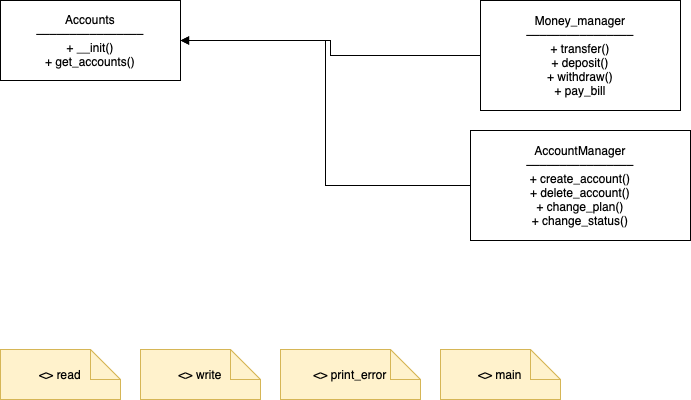

The diagram above was exported from draw.io. Its source (the exported page's mxGraphModel, read from the mxfile embedded in the PNG):
<mxGraphModel dx="954" dy="553" grid="1" gridSize="10" guides="1" tooltips="1" connect="1" arrows="1" fold="1" page="1" pageScale="1" pageWidth="1169" pageHeight="827" math="0" shadow="0">
  <root>
    <mxCell id="0" />
    <mxCell id="1" parent="0" />
    <mxCell id="2" value="Accounts&#10;––––––––––––––––&#10;+ __init()&#10;+ get_accounts()" style="shape=umlClass;whiteSpace=wrap;html=1;" parent="1" vertex="1">
      <mxGeometry x="40" y="40" width="180" height="80" as="geometry" />
    </mxCell>
    <mxCell id="3" value="AccountManager&lt;br&gt;––––––––––––––––&lt;br&gt;+ create_account()&lt;br&gt;+ delete_account()&lt;br&gt;+ change_plan()&lt;br&gt;+ change_status()" style="shape=umlClass;whiteSpace=wrap;html=1;" parent="1" vertex="1">
      <mxGeometry x="510" y="170" width="220" height="110" as="geometry" />
    </mxCell>
    <mxCell id="4" value="Money_manager&lt;br&gt;––––––––––––––––&lt;br&gt;+ transfer()&lt;div&gt;+ deposit()&lt;/div&gt;&lt;div&gt;+ withdraw()&lt;/div&gt;&lt;div&gt;+ pay_bill&lt;/div&gt;" style="shape=umlClass;whiteSpace=wrap;html=1;" parent="1" vertex="1">
      <mxGeometry x="520" y="40" width="200" height="110" as="geometry" />
    </mxCell>
    <mxCell id="5" value="&lt;&lt;module&gt;&gt; read" style="shape=note;whiteSpace=wrap;html=1;fillColor=#FFF2CC;strokeColor=#D6B656;" parent="1" vertex="1">
      <mxGeometry x="40" y="389" width="120" height="50" as="geometry" />
    </mxCell>
    <mxCell id="6" value="&lt;&lt;module&gt;&gt; write" style="shape=note;whiteSpace=wrap;html=1;fillColor=#FFF2CC;strokeColor=#D6B656;" parent="1" vertex="1">
      <mxGeometry x="180" y="389" width="120" height="50" as="geometry" />
    </mxCell>
    <mxCell id="7" value="&lt;&lt;module&gt;&gt; print_error" style="shape=note;whiteSpace=wrap;html=1;fillColor=#FFF2CC;strokeColor=#D6B656;" parent="1" vertex="1">
      <mxGeometry x="320" y="389" width="140" height="50" as="geometry" />
    </mxCell>
    <mxCell id="8" value="&lt;&lt;module&gt;&gt; main" style="shape=note;whiteSpace=wrap;html=1;fillColor=#FFF2CC;strokeColor=#D6B656;" parent="1" vertex="1">
      <mxGeometry x="480" y="389" width="120" height="50" as="geometry" />
    </mxCell>
    <mxCell id="9" style="edgeStyle=elbowEdgeStyle;rounded=0;orthogonalLoop=1;jettySize=auto;html=1;endArrow=block;endFill=1;" parent="1" source="3" target="2" edge="1">
      <mxGeometry relative="1" as="geometry">
        <mxPoint as="targetPoint" />
      </mxGeometry>
    </mxCell>
    <mxCell id="10" style="edgeStyle=elbowEdgeStyle;rounded=0;orthogonalLoop=1;jettySize=auto;html=1;endArrow=block;endFill=1;" parent="1" source="4" target="2" edge="1">
      <mxGeometry relative="1" as="geometry">
        <mxPoint as="targetPoint" />
      </mxGeometry>
    </mxCell>
  </root>
</mxGraphModel>